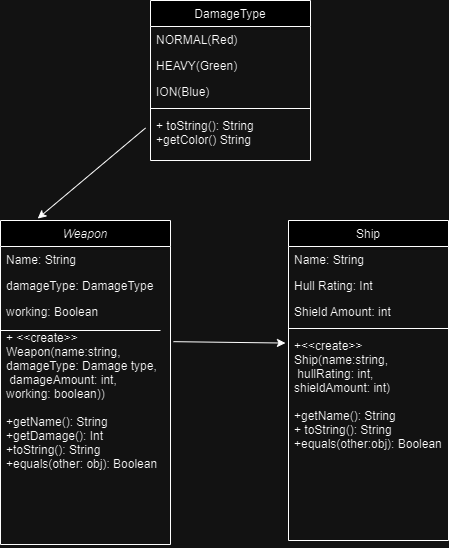

The diagram above was exported from draw.io. Its source (the exported page's mxGraphModel, read from the mxfile embedded in the PNG):
<mxGraphModel dx="1750" dy="2097" grid="1" gridSize="10" guides="1" tooltips="1" connect="1" arrows="1" fold="1" page="1" pageScale="1" pageWidth="827" pageHeight="1169" math="0" shadow="0">
  <root>
    <mxCell id="WIyWlLk6GJQsqaUBKTNV-0" />
    <mxCell id="WIyWlLk6GJQsqaUBKTNV-1" parent="WIyWlLk6GJQsqaUBKTNV-0" />
    <mxCell id="zkfFHV4jXpPFQw0GAbJ--0" value="Weapon" style="swimlane;fontStyle=2;align=center;verticalAlign=top;childLayout=stackLayout;horizontal=1;startSize=26;horizontalStack=0;resizeParent=1;resizeLast=0;collapsible=1;marginBottom=0;rounded=0;shadow=0;strokeWidth=1;" parent="WIyWlLk6GJQsqaUBKTNV-1" vertex="1">
      <mxGeometry x="80" y="140" width="170" height="324" as="geometry">
        <mxRectangle x="230" y="140" width="160" height="26" as="alternateBounds" />
      </mxGeometry>
    </mxCell>
    <mxCell id="zkfFHV4jXpPFQw0GAbJ--1" value="Name: String" style="text;align=left;verticalAlign=top;spacingLeft=4;spacingRight=4;overflow=hidden;rotatable=0;points=[[0,0.5],[1,0.5]];portConstraint=eastwest;" parent="zkfFHV4jXpPFQw0GAbJ--0" vertex="1">
      <mxGeometry y="26" width="170" height="26" as="geometry" />
    </mxCell>
    <mxCell id="zkfFHV4jXpPFQw0GAbJ--2" value="damageType: DamageType" style="text;align=left;verticalAlign=top;spacingLeft=4;spacingRight=4;overflow=hidden;rotatable=0;points=[[0,0.5],[1,0.5]];portConstraint=eastwest;rounded=0;shadow=0;html=0;" parent="zkfFHV4jXpPFQw0GAbJ--0" vertex="1">
      <mxGeometry y="52" width="170" height="26" as="geometry" />
    </mxCell>
    <mxCell id="zkfFHV4jXpPFQw0GAbJ--3" value="working: Boolean" style="text;align=left;verticalAlign=top;spacingLeft=4;spacingRight=4;overflow=hidden;rotatable=0;points=[[0,0.5],[1,0.5]];portConstraint=eastwest;rounded=0;shadow=0;html=0;" parent="zkfFHV4jXpPFQw0GAbJ--0" vertex="1">
      <mxGeometry y="78" width="170" height="26" as="geometry" />
    </mxCell>
    <mxCell id="2lE7lR76V8dyM579yMZn-1" value="" style="endArrow=none;html=1;rounded=0;" edge="1" parent="zkfFHV4jXpPFQw0GAbJ--0">
      <mxGeometry width="50" height="50" relative="1" as="geometry">
        <mxPoint x="90" y="110" as="sourcePoint" />
        <mxPoint x="160" y="110" as="targetPoint" />
        <Array as="points">
          <mxPoint y="110" />
        </Array>
      </mxGeometry>
    </mxCell>
    <mxCell id="2lE7lR76V8dyM579yMZn-7" value="+ &lt;&lt;create&gt;&gt; &#10;Weapon(name:string, &#10;damageType: Damage type,&#10; damageAmount: int, &#10;working: boolean))&#10;&#10;+getName(): String&#10;+getDamage(): Int&#10;+toString(): String&#10;+equals(other: obj): Boolean" style="text;align=left;verticalAlign=top;spacingLeft=4;spacingRight=4;overflow=hidden;rotatable=0;points=[[0,0.5],[1,0.5]];portConstraint=eastwest;rounded=0;shadow=0;html=0;" vertex="1" parent="zkfFHV4jXpPFQw0GAbJ--0">
      <mxGeometry y="104" width="170" height="220" as="geometry" />
    </mxCell>
    <mxCell id="zkfFHV4jXpPFQw0GAbJ--17" value="Ship" style="swimlane;fontStyle=0;align=center;verticalAlign=top;childLayout=stackLayout;horizontal=1;startSize=26;horizontalStack=0;resizeParent=1;resizeLast=0;collapsible=1;marginBottom=0;rounded=0;shadow=0;strokeWidth=1;" parent="WIyWlLk6GJQsqaUBKTNV-1" vertex="1">
      <mxGeometry x="368" y="140" width="160" height="320" as="geometry">
        <mxRectangle x="550" y="140" width="160" height="26" as="alternateBounds" />
      </mxGeometry>
    </mxCell>
    <mxCell id="zkfFHV4jXpPFQw0GAbJ--18" value="Name: String" style="text;align=left;verticalAlign=top;spacingLeft=4;spacingRight=4;overflow=hidden;rotatable=0;points=[[0,0.5],[1,0.5]];portConstraint=eastwest;" parent="zkfFHV4jXpPFQw0GAbJ--17" vertex="1">
      <mxGeometry y="26" width="160" height="26" as="geometry" />
    </mxCell>
    <mxCell id="zkfFHV4jXpPFQw0GAbJ--19" value="Hull Rating: Int" style="text;align=left;verticalAlign=top;spacingLeft=4;spacingRight=4;overflow=hidden;rotatable=0;points=[[0,0.5],[1,0.5]];portConstraint=eastwest;rounded=0;shadow=0;html=0;" parent="zkfFHV4jXpPFQw0GAbJ--17" vertex="1">
      <mxGeometry y="52" width="160" height="26" as="geometry" />
    </mxCell>
    <mxCell id="zkfFHV4jXpPFQw0GAbJ--20" value="Shield Amount: int " style="text;align=left;verticalAlign=top;spacingLeft=4;spacingRight=4;overflow=hidden;rotatable=0;points=[[0,0.5],[1,0.5]];portConstraint=eastwest;rounded=0;shadow=0;html=0;" parent="zkfFHV4jXpPFQw0GAbJ--17" vertex="1">
      <mxGeometry y="78" width="160" height="26" as="geometry" />
    </mxCell>
    <mxCell id="zkfFHV4jXpPFQw0GAbJ--23" value="" style="line;html=1;strokeWidth=1;align=left;verticalAlign=middle;spacingTop=-1;spacingLeft=3;spacingRight=3;rotatable=0;labelPosition=right;points=[];portConstraint=eastwest;" parent="zkfFHV4jXpPFQw0GAbJ--17" vertex="1">
      <mxGeometry y="104" width="160" height="8" as="geometry" />
    </mxCell>
    <mxCell id="zkfFHV4jXpPFQw0GAbJ--24" value="+&lt;&lt;create&gt;&gt;&#10;Ship(name:string,&#10; hullRating: int,&#10;shieldAmount: int)&#10;&#10;+getName(): String&#10;+ toString(): String&#10;+equals(other:obj): Boolean&#10;" style="text;align=left;verticalAlign=top;spacingLeft=4;spacingRight=4;overflow=hidden;rotatable=0;points=[[0,0.5],[1,0.5]];portConstraint=eastwest;" parent="zkfFHV4jXpPFQw0GAbJ--17" vertex="1">
      <mxGeometry y="112" width="160" height="182" as="geometry" />
    </mxCell>
    <mxCell id="2lE7lR76V8dyM579yMZn-10" value="" style="endArrow=classic;html=1;rounded=0;exitX=1.017;exitY=0.078;exitDx=0;exitDy=0;exitPerimeter=0;entryX=-0.019;entryY=0.058;entryDx=0;entryDy=0;entryPerimeter=0;" edge="1" parent="WIyWlLk6GJQsqaUBKTNV-1" source="2lE7lR76V8dyM579yMZn-7" target="zkfFHV4jXpPFQw0GAbJ--24">
      <mxGeometry width="50" height="50" relative="1" as="geometry">
        <mxPoint x="315.91999999999985" y="262.1960000000002" as="sourcePoint" />
        <mxPoint x="300" y="337.8" as="targetPoint" />
      </mxGeometry>
    </mxCell>
    <mxCell id="2lE7lR76V8dyM579yMZn-11" value="DamageType" style="swimlane;fontStyle=0;align=center;verticalAlign=top;childLayout=stackLayout;horizontal=1;startSize=26;horizontalStack=0;resizeParent=1;resizeLast=0;collapsible=1;marginBottom=0;rounded=0;shadow=0;strokeWidth=1;" vertex="1" parent="WIyWlLk6GJQsqaUBKTNV-1">
      <mxGeometry x="230" y="-80" width="160" height="160" as="geometry">
        <mxRectangle x="550" y="140" width="160" height="26" as="alternateBounds" />
      </mxGeometry>
    </mxCell>
    <mxCell id="2lE7lR76V8dyM579yMZn-12" value="NORMAL(Red)" style="text;align=left;verticalAlign=top;spacingLeft=4;spacingRight=4;overflow=hidden;rotatable=0;points=[[0,0.5],[1,0.5]];portConstraint=eastwest;" vertex="1" parent="2lE7lR76V8dyM579yMZn-11">
      <mxGeometry y="26" width="160" height="26" as="geometry" />
    </mxCell>
    <mxCell id="2lE7lR76V8dyM579yMZn-13" value="HEAVY(Green)" style="text;align=left;verticalAlign=top;spacingLeft=4;spacingRight=4;overflow=hidden;rotatable=0;points=[[0,0.5],[1,0.5]];portConstraint=eastwest;rounded=0;shadow=0;html=0;" vertex="1" parent="2lE7lR76V8dyM579yMZn-11">
      <mxGeometry y="52" width="160" height="26" as="geometry" />
    </mxCell>
    <mxCell id="2lE7lR76V8dyM579yMZn-14" value="ION(Blue)" style="text;align=left;verticalAlign=top;spacingLeft=4;spacingRight=4;overflow=hidden;rotatable=0;points=[[0,0.5],[1,0.5]];portConstraint=eastwest;rounded=0;shadow=0;html=0;" vertex="1" parent="2lE7lR76V8dyM579yMZn-11">
      <mxGeometry y="78" width="160" height="26" as="geometry" />
    </mxCell>
    <mxCell id="2lE7lR76V8dyM579yMZn-16" value="" style="line;html=1;strokeWidth=1;align=left;verticalAlign=middle;spacingTop=-1;spacingLeft=3;spacingRight=3;rotatable=0;labelPosition=right;points=[];portConstraint=eastwest;" vertex="1" parent="2lE7lR76V8dyM579yMZn-11">
      <mxGeometry y="104" width="160" height="8" as="geometry" />
    </mxCell>
    <mxCell id="2lE7lR76V8dyM579yMZn-17" value="+ toString(): String&#10;+getColor() String&#10;" style="text;align=left;verticalAlign=top;spacingLeft=4;spacingRight=4;overflow=hidden;rotatable=0;points=[[0,0.5],[1,0.5]];portConstraint=eastwest;" vertex="1" parent="2lE7lR76V8dyM579yMZn-11">
      <mxGeometry y="112" width="160" height="48" as="geometry" />
    </mxCell>
    <mxCell id="2lE7lR76V8dyM579yMZn-21" value="" style="endArrow=classic;html=1;rounded=0;entryX=0.219;entryY=-0.006;entryDx=0;entryDy=0;entryPerimeter=0;exitX=-0.031;exitY=0.323;exitDx=0;exitDy=0;exitPerimeter=0;" edge="1" parent="WIyWlLk6GJQsqaUBKTNV-1" source="2lE7lR76V8dyM579yMZn-17" target="zkfFHV4jXpPFQw0GAbJ--0">
      <mxGeometry width="50" height="50" relative="1" as="geometry">
        <mxPoint x="140" y="80" as="sourcePoint" />
        <mxPoint x="190" y="30" as="targetPoint" />
      </mxGeometry>
    </mxCell>
  </root>
</mxGraphModel>